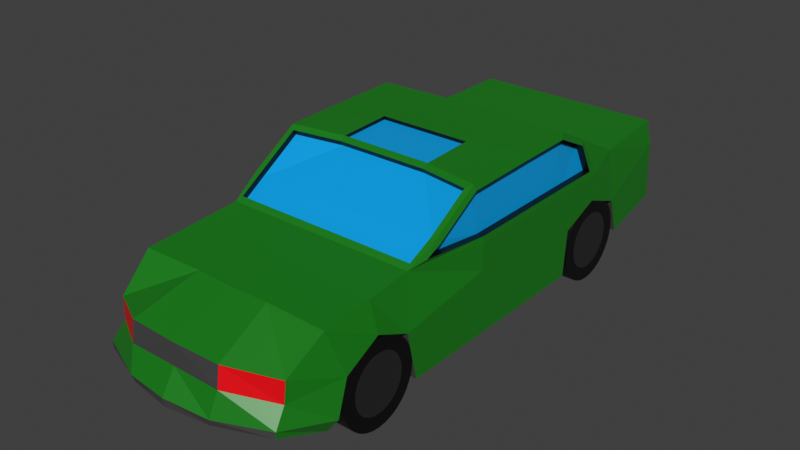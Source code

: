 # Source: Alpina_b7.blend  (saved by Blender 3.4.6; exported with 4.5.12 LTS)
import bpy
from mathutils import Matrix  # noqa: F401  (used for matrix-valued properties, if any)

bpy.ops.wm.read_factory_settings(use_empty=True)
scene = bpy.context.scene
scene.name = 'Scene'

# ---- collections
col_collection = bpy.data.collections.new('Collection'); scene.collection.children.link(col_collection)

# ---- materials (node trees are filled in below, after node groups)
mat_color = bpy.data.materials.new('Color')
mat_color.use_transparent_shadow = False
mat_ventanas = bpy.data.materials.new('Ventanas')
mat_ventanas.use_transparent_shadow = False
mat_negro = bpy.data.materials.new('Negro')
mat_negro.use_transparent_shadow = False
mat_gris = bpy.data.materials.new('Gris')
mat_gris.use_transparent_shadow = False
mat_rojo = bpy.data.materials.new('Rojo')
mat_rojo.use_transparent_shadow = False
mat_material_006 = bpy.data.materials.new('Material.006')
mat_material_006.use_transparent_shadow = False
mat_material_009 = bpy.data.materials.new('Material.009')
mat_material_009.use_transparent_shadow = False
mat_material_001 = bpy.data.materials.new('Material.001')
mat_material_001.use_transparent_shadow = False
mat_material_002 = bpy.data.materials.new('Material.002')
mat_material_002.use_transparent_shadow = False

# ---- material node trees
mat_color.use_nodes = True; mat_color.node_tree.nodes.clear()
_N = mat_color.node_tree.nodes; _L = mat_color.node_tree.links
n0 = _N.new('ShaderNodeBsdfPrincipled'); n0.name = 'Principled BSDF'; n0.location = (10, 300)
n0.distribution = 'GGX'
n0.subsurface_method = 'RANDOM_WALK_SKIN'
n0.inputs[0].default_value = (0.0014, 0.2079, 0.001243, 1.0)
n0.inputs[3].default_value = 1.45
n0.inputs[13].default_value = 1.0
n0.inputs[27].default_value = (0.0, 0.0, 0.0, 1.0)
n0.inputs[28].default_value = 1.0
n1 = _N.new('ShaderNodeOutputMaterial'); n1.name = 'Material Output'; n1.location = (300, 300)
_L.new(n0.outputs[0], n1.inputs[0])
n1.is_active_output = True
mat_ventanas.use_nodes = True; mat_ventanas.node_tree.nodes.clear()
_N = mat_ventanas.node_tree.nodes; _L = mat_ventanas.node_tree.links
n0 = _N.new('ShaderNodeBsdfPrincipled'); n0.name = 'Principled BSDF'; n0.location = (10, 300)
n0.distribution = 'GGX'
n0.subsurface_method = 'RANDOM_WALK_SKIN'
n0.inputs[0].default_value = (0.0, 0.3582, 0.794, 1.0)
n0.inputs[3].default_value = 1.45
n0.inputs[27].default_value = (0.0, 0.0, 0.0, 1.0)
n0.inputs[28].default_value = 1.0
n1 = _N.new('ShaderNodeOutputMaterial'); n1.name = 'Material Output'; n1.location = (300, 300)
_L.new(n0.outputs[0], n1.inputs[0])
n1.is_active_output = True
mat_negro.use_nodes = True; mat_negro.node_tree.nodes.clear()
_N = mat_negro.node_tree.nodes; _L = mat_negro.node_tree.links
n0 = _N.new('ShaderNodeBsdfPrincipled'); n0.name = 'Principled BSDF'; n0.location = (10, 300)
n0.distribution = 'GGX'
n0.subsurface_method = 'RANDOM_WALK_SKIN'
n0.inputs[0].default_value = (0.0, 0.0, 0.0, 1.0)
n0.inputs[3].default_value = 1.45
n0.inputs[27].default_value = (0.0, 0.0, 0.0, 1.0)
n0.inputs[28].default_value = 1.0
n1 = _N.new('ShaderNodeOutputMaterial'); n1.name = 'Material Output'; n1.location = (300, 300)
_L.new(n0.outputs[0], n1.inputs[0])
n1.is_active_output = True
mat_gris.use_nodes = True; mat_gris.node_tree.nodes.clear()
_N = mat_gris.node_tree.nodes; _L = mat_gris.node_tree.links
n0 = _N.new('ShaderNodeBsdfPrincipled'); n0.name = 'Principled BSDF'; n0.location = (10, 300)
n0.distribution = 'GGX'
n0.subsurface_method = 'RANDOM_WALK_SKIN'
n0.inputs[0].default_value = (0.0578, 0.0578, 0.0578, 1.0)
n0.inputs[3].default_value = 1.45
n0.inputs[27].default_value = (0.0, 0.0, 0.0, 1.0)
n0.inputs[28].default_value = 1.0
n1 = _N.new('ShaderNodeOutputMaterial'); n1.name = 'Material Output'; n1.location = (300, 300)
_L.new(n0.outputs[0], n1.inputs[0])
n1.is_active_output = True
mat_rojo.use_nodes = True; mat_rojo.node_tree.nodes.clear()
_N = mat_rojo.node_tree.nodes; _L = mat_rojo.node_tree.links
n0 = _N.new('ShaderNodeBsdfPrincipled'); n0.name = 'Principled BSDF'; n0.location = (10, 300)
n0.distribution = 'GGX'
n0.subsurface_method = 'RANDOM_WALK_SKIN'
n0.inputs[0].default_value = (0.7971, 0.0, 0.004176, 1.0)
n0.inputs[3].default_value = 1.45
n0.inputs[27].default_value = (0.0, 0.0, 0.0, 1.0)
n0.inputs[28].default_value = 1.0
n1 = _N.new('ShaderNodeOutputMaterial'); n1.name = 'Material Output'; n1.location = (300, 300)
_L.new(n0.outputs[0], n1.inputs[0])
n1.is_active_output = True
mat_material_006.use_nodes = True; mat_material_006.node_tree.nodes.clear()
_N = mat_material_006.node_tree.nodes; _L = mat_material_006.node_tree.links
n0 = _N.new('ShaderNodeBsdfPrincipled'); n0.name = 'BSDF Principista'; n0.location = (10, 300)
n0.distribution = 'GGX'
n0.subsurface_method = 'RANDOM_WALK_SKIN'
n0.inputs[0].default_value = (0.0, 0.0, 0.0, 1.0)
n0.inputs[3].default_value = 1.45
n0.inputs[27].default_value = (0.0, 0.0, 0.0, 1.0)
n0.inputs[28].default_value = 1.0
n1 = _N.new('ShaderNodeOutputMaterial'); n1.name = 'Material'; n1.location = (300, 300)
_L.new(n0.outputs[0], n1.inputs[0])
n1.is_active_output = True
mat_material_009.use_nodes = True; mat_material_009.node_tree.nodes.clear()
_N = mat_material_009.node_tree.nodes; _L = mat_material_009.node_tree.links
n0 = _N.new('ShaderNodeBsdfPrincipled'); n0.name = 'BSDF Principista'; n0.location = (10, 300)
n0.distribution = 'GGX'
n0.subsurface_method = 'RANDOM_WALK_SKIN'
n0.inputs[0].default_value = (0.1336, 0.1336, 0.1336, 1.0)
n0.inputs[1].default_value = 1.0
n0.inputs[3].default_value = 1.45
n0.inputs[27].default_value = (0.0, 0.0, 0.0, 1.0)
n0.inputs[28].default_value = 1.0
n1 = _N.new('ShaderNodeOutputMaterial'); n1.name = 'Material'; n1.location = (300, 300)
_L.new(n0.outputs[0], n1.inputs[0])
n1.is_active_output = True
mat_material_001.use_nodes = True; mat_material_001.node_tree.nodes.clear()
_N = mat_material_001.node_tree.nodes; _L = mat_material_001.node_tree.links
n0 = _N.new('ShaderNodeBsdfPrincipled'); n0.name = 'BSDF Principista'; n0.location = (10, 300)
n0.distribution = 'GGX'
n0.subsurface_method = 'RANDOM_WALK_SKIN'
n0.inputs[0].default_value = (0.0, 0.0, 0.0, 1.0)
n0.inputs[3].default_value = 1.45
n0.inputs[27].default_value = (0.0, 0.0, 0.0, 1.0)
n0.inputs[28].default_value = 1.0
n1 = _N.new('ShaderNodeOutputMaterial'); n1.name = 'Material'; n1.location = (300, 300)
_L.new(n0.outputs[0], n1.inputs[0])
n1.is_active_output = True
mat_material_002.use_nodes = True; mat_material_002.node_tree.nodes.clear()
_N = mat_material_002.node_tree.nodes; _L = mat_material_002.node_tree.links
n0 = _N.new('ShaderNodeBsdfPrincipled'); n0.name = 'BSDF Principista'; n0.location = (10, 300)
n0.distribution = 'GGX'
n0.subsurface_method = 'RANDOM_WALK_SKIN'
n0.inputs[0].default_value = (0.1336, 0.1336, 0.1336, 1.0)
n0.inputs[1].default_value = 1.0
n0.inputs[3].default_value = 1.45
n0.inputs[27].default_value = (0.0, 0.0, 0.0, 1.0)
n0.inputs[28].default_value = 1.0
n1 = _N.new('ShaderNodeOutputMaterial'); n1.name = 'Material'; n1.location = (300, 300)
_L.new(n0.outputs[0], n1.inputs[0])
n1.is_active_output = True

# ---- world
world_world = bpy.data.worlds.new('World'); scene.world = world_world
world_world.use_nodes = True; world_world.node_tree.nodes.clear()
_N = world_world.node_tree.nodes; _L = world_world.node_tree.links
n0 = _N.new('ShaderNodeOutputWorld'); n0.name = 'World Output'; n0.location = (300, 300)
n1 = _N.new('ShaderNodeBackground'); n1.name = 'Background'; n1.location = (10, 300)
n1.inputs[0].default_value = (0.05088, 0.05088, 0.05088, 1.0)
_L.new(n1.outputs[0], n0.inputs[0])
n0.is_active_output = True
world_world.color = (0.05088, 0.05088, 0.05088)
world_world.use_sun_shadow = False
world_world.sun_shadow_jitter_overblur = 0.0

# ---- meshes
me_cube_002 = bpy.data.meshes.new('Cube.002')
me_cube_002.from_pydata([(0.0, 2.438, -1.249), (1.0, 2.438, -1.249), (1.0, -1.0, -1.249), (1.0, 1.0, -1.249), (0.0, 1.0, -1.249), (0.0, -1.0, -1.249), (1.0, 3.599, -1.249), (0.0, 3.599, -1.249), (1.0, 4.905, -0.9541), (0.0, 4.905, -0.9541), (1.0, 4.514, 1.425), (0.0, 4.514, 1.425), (1.0, 6.82, -0.676), (0.0, 6.82, -0.676), (1.0, 6.69, 1.512), (0.0, 6.69, 1.512), (1.0, -3.131, 1.371), (1.0, -3.288, -1.249), (0.0, -3.288, -1.249), (0.0, -3.288, 1.281), (1.0, -4.498, 1.18), (1.0, -4.498, -1.249), (0.0, -4.498, -1.249), (0.0, -4.498, 1.18), (1.0, -5.761, 1.096), (1.0, -5.804, -1.249), (0.0, -5.804, -1.249), (0.0, -5.804, 1.096), (1.269, -7.322, 0.5566), (1.111, -7.562, -0.7817), (0.0, -7.74, -0.7588), (0.0, -7.36, 0.5566), (1.222, 0.415, 2.492), (1.004, 2.448, 2.526), (0.0, 0.4114, 2.582), (1.209, -1.148, 2.438), (0.0, 2.289, 2.61), (0.0, -0.9897, 2.525), (0.0, 4.514, 1.394), (1.0, 4.356, 1.481), (0.0, -2.509, 1.728), (1.0, 2.539, -0.0365), (1.0, 3.599, 0.3925), (1.0, 4.621, 0.000583), (1.0, -3.582, 0.03119), (1.0, 6.729, 0.8555), (0.0, 6.729, 0.8555), (1.0, -4.498, 0.4515), (1.269, -7.399, 0.01494), (1.0, -5.433, -0.04215), (0.0, -7.394, 0.01494), (2.801, 2.438, -1.249), (2.801, 1.0, -1.249), (2.791, 1.0, 1.245), (2.79, 2.438, 1.245), (2.801, 2.539, -0.0365), (2.519, 4.356, 1.481), (2.68, 4.514, 1.425), (2.801, 1.0, 0.3925), (2.801, -1.0, -1.249), (2.793, -0.9938, 1.245), (2.801, -1.0, 0.3925), (2.662, 0.7588, 2.582), (2.519, -2.503, 1.728), (2.478, -3.131, 1.371), (2.712, 2.163, 2.46), (2.792, 3.382, 1.245), (2.801, 4.621, 0.000583), (2.801, 4.905, -0.9541), (2.801, -3.582, 0.03119), (2.801, -3.288, -1.249), (2.519, -1.373, 2.442), (2.663, 6.729, 0.8555), (2.663, 6.82, -0.676), (2.542, 6.69, 1.512), (2.711, 3.09, 2.003), (2.39, -6.744, -0.1719), (2.446, -7.086, -0.7446), (2.587, -4.498, 1.18), (2.801, -5.433, -0.04215), (2.573, -5.804, -1.249), (2.587, -5.804, 1.096), (2.42, -6.709, 0.3698), (2.801, 3.599, 0.3925), (2.801, -4.498, 0.4515), (2.669, -2.795, 1.391), (1.0, -3.288, 1.281), (0.0, -2.509, 1.728), (0.0, -3.131, 1.371), (1.222, -0.9861, 2.436), (2.709, -2.433, 1.6), (0.0, -1.15, 2.441), (2.662, -1.241, 2.525), (1.001, -2.434, 1.594), (1.001, -3.056, 1.237), (0.0, -2.434, 1.594), (0.0, -3.056, 1.237), (0.0, -1.075, 2.307), (1.211, -1.073, 2.304), (2.52, -2.428, 1.593), (2.479, -3.056, 1.237), (2.52, -1.298, 2.307), (2.801, 1.0, 1.096), (2.801, 2.438, 1.096), (2.801, -1.0, 1.096), (2.662, -2.509, 1.728), (2.549, -3.288, 1.281), (2.801, 3.599, 1.096), (2.632, 3.209, 2.11), (2.71, 0.7623, 2.433), (2.519, 2.365, 2.525), (2.71, -1.196, 2.377), (2.592, 1.002, 1.232), (2.511, 0.7638, 2.42), (2.513, 2.164, 2.447), (2.591, 2.439, 1.232), (2.594, -0.9922, 1.232), (2.511, -1.195, 2.364), (2.51, -2.431, 1.587), (2.47, -2.793, 1.378), (2.593, 3.384, 1.232), (2.512, 3.091, 1.99), (1.0, 2.289, 2.61), (2.662, 2.196, 2.61), (0.0, 2.447, 2.524), (1.0, 4.514, 1.394), (0.0, 4.356, 1.481), (2.632, 4.514, 1.394), (2.519, 3.209, 2.111), (2.519, 3.091, 1.893), (0.9993, 3.091, 1.892), (0.0, 3.091, 1.892), (1.004, 2.33, 2.308), (0.0, 2.329, 2.306), (0.9993, 4.239, 1.263), (0.0, 4.239, 1.263), (2.519, 2.248, 2.307), (2.519, 4.239, 1.263), (1.222, 0.4114, 2.582), (0.0, 0.415, 2.492), (1.222, -0.9897, 2.525), (0.0, -0.9861, 2.436), (1.0, 2.464, -0.9287), (1.0, 3.599, -0.8154), (1.0, 4.83, -0.7019), (1.0, -3.366, -0.9109), (1.0, 6.796, -0.2714), (0.0, 6.796, -0.2714), (1.0, -4.498, -0.7998), (1.182, -7.6, -0.6079), (1.0, -5.706, -0.9302), (0.0, -7.758, -0.5544), (2.801, 2.464, -0.9287), (2.801, 1.0, -0.8154), (2.801, -1.0, -0.8154), (2.801, 4.83, -0.7019), (2.801, -3.366, -0.9109), (2.663, 6.796, -0.2714), (2.468, -7.072, -0.5842), (2.801, -5.706, -0.9302)], [(87, 40)], [(10, 11, 38, 125), (24, 28, 82, 81), (28, 48, 76, 82), (14, 10, 57, 74), (4, 3, 2, 5), (3, 4, 0, 1), (64, 63, 99, 100), (39, 126, 135, 134), (86, 20, 78, 106), (142, 1, 6, 143), (1, 0, 7, 6), (8, 9, 13, 12), (143, 6, 8, 144), (6, 7, 9, 8), (46, 15, 14, 45), (11, 10, 14, 15), (8, 12, 73, 68), (86, 19, 23, 20), (41, 42, 83, 55), (5, 2, 17, 18), (22, 21, 25, 26), (18, 17, 21, 22), (149, 29, 77, 158), (26, 25, 29, 30), (20, 23, 27, 24), (45, 14, 74, 72), (48, 28, 31, 50), (24, 27, 31, 28), (42, 43, 67, 83), (56, 39, 134, 137), (34, 138, 122, 36), (32, 139, 141, 89), (128, 56, 137, 129), (2, 3, 52, 59), (20, 24, 81, 78), (149, 48, 50, 151), (148, 47, 49, 150), (145, 44, 47, 148), (146, 45, 72, 157), (10, 125, 127, 57), (147, 46, 45, 146), (17, 2, 59, 70), (47, 44, 69, 84), (142, 41, 55, 152), (49, 47, 84, 79), (65, 109, 113, 114), (58, 102, 104, 61), (153, 52, 51, 152), (111, 90, 118, 117), (90, 85, 119, 118), (155, 68, 73, 157), (61, 104, 106, 69), (69, 106, 78, 84), (84, 78, 81, 79), (79, 81, 82, 76), (85, 60, 116, 119), (107, 57, 127, 108), (159, 79, 76, 158), (154, 61, 69, 156), (57, 67, 72, 74), (107, 83, 67, 57), (103, 55, 83, 107), (102, 58, 55, 103), (153, 58, 61, 154), (144, 8, 68, 155), (150, 49, 79, 159), (122, 138, 62, 123), (3, 1, 51, 52), (145, 17, 70, 156), (71, 35, 98, 101), (138, 140, 92, 62), (29, 25, 80, 77), (64, 16, 86, 106), (16, 88, 19, 86), (91, 35, 140, 37), (63, 64, 106, 105), (71, 63, 105, 92), (35, 71, 92, 140), (96, 94, 93, 95), (98, 97, 95, 93), (93, 94, 100, 99), (98, 93, 99, 101), (35, 91, 97, 98), (63, 71, 101, 99), (88, 16, 94, 96), (16, 64, 100, 94), (54, 53, 102, 103), (53, 60, 104, 102), (85, 90, 105, 106), (66, 54, 103, 107), (75, 66, 107, 108), (60, 85, 106, 104), (109, 65, 123, 62), (111, 109, 62, 92), (65, 75, 108, 123), (90, 111, 92, 105), (116, 112, 113, 117), (119, 116, 117, 118), (115, 120, 121, 114), (112, 115, 114, 113), (54, 66, 120, 115), (53, 54, 115, 112), (109, 111, 117, 113), (66, 75, 121, 120), (60, 53, 112, 116), (75, 65, 114, 121), (110, 33, 122, 123), (33, 124, 36, 122), (126, 39, 125, 38), (39, 56, 127, 125), (128, 110, 123, 108), (56, 128, 108, 127), (134, 130, 129, 137), (131, 130, 134, 135), (133, 132, 130, 131), (130, 132, 136, 129), (124, 33, 132, 133), (110, 128, 129, 136), (33, 110, 136, 132), (139, 32, 138, 34), (32, 89, 140, 138), (89, 141, 37, 140), (44, 145, 156, 69), (25, 150, 159, 80), (43, 144, 155, 67), (52, 153, 154, 59), (59, 154, 156, 70), (80, 159, 158, 77), (67, 155, 157, 72), (58, 153, 152, 55), (1, 142, 152, 51), (13, 147, 146, 12), (12, 146, 157, 73), (17, 145, 148, 21), (21, 148, 150, 25), (29, 149, 151, 30), (48, 149, 158, 76), (42, 143, 144, 43), (41, 142, 143, 42)])
me_cube_002.polygons.foreach_set('material_index', [0, 0, 4, 0, 0, 0, 2, 2, 0, 3, 0, 0, 3, 0, 0, 0, 0, 0, 3, 0, 0, 0, 3, 0, 0, 4, 3, 0, 3, 2, 0, 1, 2, 0, 0, 0, 3, 3, 0, 0, 0, 0, 3, 3, 3, 2, 0, 0, 2, 2, 0, 0, 0, 0, 0, 2, 0, 0, 0, 0, 0, 0, 0, 0, 3, 3, 0, 0, 3, 2, 0, 0, 0, 0, 0, 0, 0, 0, 1, 1, 1, 1, 2, 2, 2, 2, 0, 0, 0, 0, 0, 0, 0, 0, 0, 0, 1, 1, 1, 1, 2, 2, 2, 2, 2, 2, 0, 0, 0, 0, 0, 0, 1, 1, 1, 1, 2, 2, 2, 2, 2, 2, 3, 3, 3, 0, 0, 0, 0, 0, 3, 3, 3, 3, 3, 3, 0, 3, 3])
_uv = me_cube_002.uv_layers.new(name='UVMap')
_uv.uv.foreach_set('vector', [0.625, 0.5, 0.75, 0.5, 0.75, 0.5, 0.625, 0.5, 0.625, 0.75, 0.625, 0.75, 0.625, 0.75, 0.625, 0.75, 0.625, 0.75, 0.55, 0.75, 0.55, 0.75, 0.625, 0.75, 0.625, 0.5, 0.625, 0.5, 0.625, 0.5, 0.625, 0.5, 0.25, 0.5, 0.375, 0.5, 0.375, 0.75, 0.25, 0.75, 0.375, 0.5, 0.25, 0.5, 0.25, 0.5, 0.375, 0.5, 0.625, 0.75, 0.625, 0.75, 0.625, 0.75, 0.625, 0.75, 0.625, 0.5, 0.7275, 0.5, 0.7275, 0.5, 0.625, 0.5, 0.625, 0.75, 0.625, 0.75, 0.625, 0.75, 0.625, 0.75, 0.4212, 0.5, 0.375, 0.5, 0.375, 0.5, 0.4212, 0.5, 0.375, 0.5, 0.25, 0.5, 0.25, 0.5, 0.375, 0.5, 0.375, 0.5, 0.25, 0.5, 0.25, 0.5, 0.375, 0.5, 0.4212, 0.5, 0.375, 0.5, 0.375, 0.5, 0.4212, 0.5, 0.375, 0.5, 0.25, 0.5, 0.25, 0.5, 0.375, 0.5, 0.55, 0.375, 0.625, 0.375, 0.625, 0.5, 0.55, 0.5, 0.75, 0.5, 0.625, 0.5, 0.625, 0.5, 0.75, 0.5, 0.375, 0.5, 0.375, 0.5, 0.375, 0.5, 0.375, 0.5, 0.625, 0.75, 0.75, 0.75, 0.75, 0.75, 0.625, 0.75, 0.55, 0.5, 0.55, 0.5, 0.55, 0.5, 0.55, 0.5, 0.25, 0.75, 0.375, 0.75, 0.375, 0.75, 0.25, 0.75, 0.25, 0.75, 0.375, 0.75, 0.375, 0.75, 0.25, 0.75, 0.25, 0.75, 0.375, 0.75, 0.375, 0.75, 0.25, 0.75, 0.4212, 0.75, 0.375, 0.75, 0.375, 0.75, 0.4212, 0.75, 0.25, 0.75, 0.375, 0.75, 0.375, 0.75, 0.25, 0.75, 0.625, 0.75, 0.75, 0.75, 0.75, 0.75, 0.625, 0.75, 0.55, 0.5, 0.625, 0.5, 0.625, 0.5, 0.55, 0.5, 0.55, 0.75, 0.625, 0.75, 0.625, 0.875, 0.55, 0.875, 0.625, 0.75, 0.75, 0.75, 0.75, 0.75, 0.625, 0.75, 0.55, 0.5, 0.55, 0.5, 0.55, 0.5, 0.55, 0.5, 0.625, 0.5, 0.625, 0.5, 0.625, 0.5, 0.625, 0.5, 0.75, 0.5, 0.625, 0.5, 0.625, 0.5, 0.75, 0.5, 0.625, 0.5, 0.75, 0.5, 0.75, 0.75, 0.625, 0.75, 0.625, 0.5, 0.625, 0.5, 0.625, 0.5, 0.625, 0.5, 0.375, 0.75, 0.375, 0.5, 0.375, 0.5, 0.375, 0.75, 0.625, 0.75, 0.625, 0.75, 0.625, 0.75, 0.625, 0.75, 0.4212, 0.75, 0.55, 0.75, 0.55, 0.875, 0.4212, 0.875, 0.4212, 0.75, 0.55, 0.75, 0.55, 0.75, 0.4212, 0.75, 0.4212, 0.75, 0.55, 0.75, 0.55, 0.75, 0.4212, 0.75, 0.4212, 0.5, 0.55, 0.5, 0.55, 0.5, 0.4212, 0.5, 0.625, 0.5, 0.625, 0.5, 0.625, 0.5, 0.625, 0.5, 0.4212, 0.375, 0.55, 0.375, 0.55, 0.5, 0.4212, 0.5, 0.375, 0.75, 0.375, 0.75, 0.375, 0.75, 0.375, 0.75, 0.55, 0.75, 0.55, 0.75, 0.55, 0.75, 0.55, 0.75, 0.4212, 0.5, 0.55, 0.5, 0.55, 0.5, 0.4212, 0.5, 0.55, 0.75, 0.55, 0.75, 0.55, 0.75, 0.55, 0.75, 0.625, 0.5, 0.625, 0.5026, 0.625, 0.5026, 0.625, 0.5, 0.55, 0.5, 0.625, 0.5, 0.625, 0.75, 0.55, 0.75, 0.4212, 0.5, 0.375, 0.5, 0.375, 0.5, 0.4212, 0.5, 0.625, 0.75, 0.625, 0.75, 0.625, 0.75, 0.625, 0.75, 0.625, 0.75, 0.625, 0.75, 0.625, 0.75, 0.625, 0.75, 0.4212, 0.5, 0.375, 0.5, 0.375, 0.5, 0.4212, 0.5, 0.55, 0.75, 0.625, 0.75, 0.625, 0.75, 0.55, 0.75, 0.55, 0.75, 0.625, 0.75, 0.625, 0.75, 0.55, 0.75, 0.55, 0.75, 0.625, 0.75, 0.625, 0.75, 0.55, 0.75, 0.55, 0.75, 0.625, 0.75, 0.625, 0.75, 0.55, 0.75, 0.625, 0.75, 0.625, 0.75, 0.625, 0.75, 0.625, 0.75, 0.625, 0.5, 0.625, 0.5, 0.625, 0.5, 0.625, 0.5, 0.4212, 0.75, 0.55, 0.75, 0.55, 0.75, 0.4212, 0.75, 0.4212, 0.75, 0.55, 0.75, 0.55, 0.75, 0.4212, 0.75, 0.625, 0.5, 0.55, 0.5, 0.55, 0.5, 0.625, 0.5, 0.625, 0.5, 0.55, 0.5, 0.55, 0.5, 0.625, 0.5, 0.625, 0.5, 0.55, 0.5, 0.55, 0.5, 0.625, 0.5, 0.625, 0.5, 0.55, 0.5, 0.55, 0.5, 0.625, 0.5, 0.4212, 0.5, 0.55, 0.5, 0.55, 0.75, 0.4212, 0.75, 0.4212, 0.5, 0.375, 0.5, 0.375, 0.5, 0.4212, 0.5, 0.4212, 0.75, 0.55, 0.75, 0.55, 0.75, 0.4212, 0.75, 0.625, 0.5, 0.625, 0.5, 0.625, 0.5, 0.625, 0.5, 0.375, 0.5, 0.375, 0.5, 0.375, 0.5, 0.375, 0.5, 0.4212, 0.75, 0.375, 0.75, 0.375, 0.75, 0.4212, 0.75, 0.625, 0.75, 0.625, 0.75, 0.625, 0.75, 0.625, 0.75, 0.625, 0.5, 0.625, 0.75, 0.625, 0.75, 0.625, 0.5, 0.375, 0.75, 0.375, 0.75, 0.375, 0.75, 0.375, 0.75, 0.625, 0.75, 0.625, 0.75, 0.625, 0.75, 0.625, 0.75, 0.625, 0.75, 0.7274, 0.75, 0.75, 0.75, 0.625, 0.75, 0.7308, 0.75, 0.625, 0.75, 0.625, 0.75, 0.75, 0.75, 0.625, 0.75, 0.625, 0.75, 0.625, 0.75, 0.625, 0.75, 0.625, 0.75, 0.625, 0.75, 0.625, 0.75, 0.625, 0.75, 0.625, 0.75, 0.625, 0.75, 0.625, 0.75, 0.625, 0.75, 0.7274, 0.75, 0.625, 0.75, 0.625, 0.75, 0.7274, 0.75, 0.625, 0.75, 0.7308, 0.75, 0.7274, 0.75, 0.625, 0.75, 0.625, 0.75, 0.625, 0.75, 0.625, 0.75, 0.625, 0.75, 0.625, 0.75, 0.625, 0.75, 0.625, 0.75, 0.625, 0.75, 0.625, 0.75, 0.7308, 0.75, 0.7308, 0.75, 0.625, 0.75, 0.625, 0.75, 0.625, 0.75, 0.625, 0.75, 0.625, 0.75, 0.7274, 0.75, 0.625, 0.75, 0.625, 0.75, 0.7274, 0.75, 0.625, 0.75, 0.625, 0.75, 0.625, 0.75, 0.625, 0.75, 0.625, 0.5, 0.625, 0.497, 0.625, 0.5, 0.625, 0.5, 0.625, 0.497, 0.625, 0.75, 0.625, 0.75, 0.625, 0.5, 0.625, 0.75, 0.625, 0.75, 0.625, 0.75, 0.625, 0.75, 0.625, 0.5, 0.625, 0.5, 0.625, 0.5, 0.625, 0.5, 0.625, 0.5, 0.625, 0.5, 0.625, 0.5, 0.625, 0.5, 0.625, 0.75, 0.625, 0.75, 0.625, 0.75, 0.625, 0.75, 0.625, 0.5026, 0.625, 0.5, 0.625, 0.5, 0.625, 0.5, 0.625, 0.75, 0.625, 0.5026, 0.625, 0.5, 0.625, 0.75, 0.625, 0.5, 0.625, 0.5, 0.625, 0.5, 0.625, 0.5, 0.625, 0.75, 0.625, 0.75, 0.625, 0.75, 0.625, 0.75, 0.625, 0.75, 0.625, 0.497, 0.625, 0.5026, 0.625, 0.75, 0.625, 0.75, 0.625, 0.75, 0.625, 0.75, 0.625, 0.75, 0.625, 0.5, 0.625, 0.5, 0.625, 0.5, 0.625, 0.5, 0.625, 0.497, 0.625, 0.5, 0.625, 0.5, 0.625, 0.5026, 0.625, 0.5, 0.625, 0.5, 0.625, 0.5, 0.625, 0.5, 0.625, 0.497, 0.625, 0.5, 0.625, 0.5, 0.625, 0.497, 0.625, 0.5026, 0.625, 0.75, 0.625, 0.75, 0.625, 0.5026, 0.625, 0.5, 0.625, 0.5, 0.625, 0.5, 0.625, 0.5, 0.625, 0.75, 0.625, 0.497, 0.625, 0.497, 0.625, 0.75, 0.625, 0.5, 0.625, 0.5, 0.625, 0.5, 0.625, 0.5, 0.625, 0.5, 0.6245, 0.5, 0.625, 0.5, 0.625, 0.5, 0.6245, 0.5, 0.7275, 0.5, 0.75, 0.5, 0.625, 0.5, 0.7275, 0.5, 0.625, 0.5, 0.625, 0.5, 0.75, 0.5, 0.625, 0.5, 0.625, 0.5, 0.625, 0.5, 0.625, 0.5, 0.625, 0.5, 0.625, 0.5, 0.625, 0.5, 0.625, 0.5, 0.625, 0.5, 0.625, 0.5, 0.625, 0.5, 0.625, 0.5, 0.625, 0.5, 0.625, 0.5, 0.625, 0.5, 0.625, 0.5, 0.7275, 0.5, 0.625, 0.5, 0.625, 0.5, 0.7275, 0.5, 0.7275, 0.5, 0.6245, 0.5, 0.625, 0.5, 0.7275, 0.5, 0.625, 0.5, 0.6245, 0.5, 0.625, 0.5, 0.625, 0.5, 0.7275, 0.5, 0.6245, 0.5, 0.6245, 0.5, 0.7275, 0.5, 0.625, 0.5, 0.625, 0.5, 0.625, 0.5, 0.625, 0.5, 0.6245, 0.5, 0.625, 0.5, 0.625, 0.5, 0.6245, 0.5, 0.75, 0.5, 0.625, 0.5, 0.625, 0.5, 0.75, 0.5, 0.625, 0.5, 0.625, 0.75, 0.625, 0.75, 0.625, 0.5, 0.625, 0.75, 0.75, 0.75, 0.75, 0.75, 0.625, 0.75, 0.55, 0.75, 0.4212, 0.75, 0.4212, 0.75, 0.55, 0.75, 0.375, 0.75, 0.4212, 0.75, 0.4212, 0.75, 0.375, 0.75, 0.55, 0.5, 0.4212, 0.5, 0.4212, 0.5, 0.55, 0.5, 0.375, 0.5, 0.4212, 0.5, 0.4212, 0.75, 0.375, 0.75, 0.375, 0.75, 0.4212, 0.75, 0.4212, 0.75, 0.375, 0.75, 0.375, 0.75, 0.4212, 0.75, 0.4212, 0.75, 0.375, 0.75, 0.55, 0.5, 0.4212, 0.5, 0.4212, 0.5, 0.55, 0.5, 0.55, 0.5, 0.4212, 0.5, 0.4212, 0.5, 0.55, 0.5, 0.375, 0.5, 0.4212, 0.5, 0.4212, 0.5, 0.375, 0.5, 0.375, 0.375, 0.4212, 0.375, 0.4212, 0.5, 0.375, 0.5, 0.375, 0.5, 0.4212, 0.5, 0.4212, 0.5, 0.375, 0.5, 0.375, 0.75, 0.4212, 0.75, 0.4212, 0.75, 0.375, 0.75, 0.375, 0.75, 0.4212, 0.75, 0.4212, 0.75, 0.375, 0.75, 0.375, 0.75, 0.4212, 0.75, 0.4212, 0.875, 0.375, 0.875, 0.55, 0.75, 0.4212, 0.75, 0.4212, 0.75, 0.55, 0.75, 0.55, 0.5, 0.4212, 0.5, 0.4212, 0.5, 0.55, 0.5, 0.55, 0.5, 0.4212, 0.5, 0.4212, 0.5, 0.55, 0.5])
me_cube_002.materials.append(mat_color)
me_cube_002.materials.append(mat_ventanas)
me_cube_002.materials.append(mat_negro)
me_cube_002.materials.append(mat_gris)
me_cube_002.materials.append(mat_rojo)
me_cube_002.use_remesh_fix_poles = True
me_cube_002.use_remesh_preserve_attributes = False
me_cube_002.update()
me_c_rculo_002 = bpy.data.meshes.new('Círculo.002')
me_c_rculo_002.from_pydata([(-0.3041, 1.529, -3.221e-08), (2.151e-09, 1.559, -2.212e-08), (-0.5964, 1.44, -4.535e-08), (-0.8659, 1.296, -5.151e-08), (-1.102, 1.102, -5.192e-08), (-1.296, 0.8659, -5.151e-08), (-1.44, 0.5964, -4.535e-08), (-1.529, 0.3041, -3.221e-08), (-1.559, -2.151e-09, -2.212e-08), (-1.529, -0.3041, -2.692e-08), (-1.44, -0.5964, -3.812e-08), (-1.296, -0.8659, -3.057e-08), (-1.102, -1.102, -1.458e-08), (-0.8659, -1.296, -3.901e-09), (-0.5964, -1.44, 1.572e-08), (-0.3041, -1.529, 2.934e-08), (2.445e-08, -1.559, 2.696e-08), (0.3041, -1.529, 1.562e-08), (0.5964, -1.44, 9.454e-09), (0.8659, -1.296, 2.711e-08), (1.102, -1.102, 4.195e-08), (1.296, -0.8659, 2.711e-08), (1.44, -0.5964, 9.454e-09), (1.529, -0.3041, 1.562e-08), (1.559, -2.445e-08, 2.696e-08), (1.529, 0.3041, 2.934e-08), (1.44, 0.5964, 1.572e-08), (1.296, 0.8659, -3.901e-09), (1.102, 1.102, -1.458e-08), (0.8659, 1.296, -3.057e-08), (0.5964, 1.44, -3.812e-08), (0.3041, 1.529, -2.692e-08), (-0.2061, 1.036, 1.044), (-4.691e-08, 1.056, 1.044), (-0.4042, 0.9759, 1.044), (-0.5868, 0.8783, 1.044), (-0.7469, 0.7469, 1.044), (-0.8783, 0.5868, 1.044), (-0.9759, 0.4042, 1.044), (-1.036, 0.2061, 1.044), (-1.056, 4.691e-08, 1.044), (-1.036, -0.2061, 1.044), (-0.9759, -0.4042, 1.044), (-0.8783, -0.5868, 1.044), (-0.7469, -0.7469, 1.044), (-0.5868, -0.8783, 1.044), (-0.4042, -0.9759, 1.044), (-0.2061, -1.036, 1.044), (-1.515e-08, -1.056, 1.044), (0.2061, -1.036, 1.044), (0.4042, -0.9759, 1.044), (0.5868, -0.8783, 1.044), (0.7469, -0.7469, 1.044), (0.8783, -0.5868, 1.044), (0.9759, -0.4042, 1.044), (1.036, -0.2061, 1.044), (1.056, 1.515e-08, 1.044), (1.036, 0.2061, 1.044), (0.9759, 0.4042, 1.044), (0.8783, 0.5868, 1.044), (0.7469, 0.7469, 1.044), (0.5868, 0.8783, 1.044), (0.4042, 0.9759, 1.044), (0.2061, 1.036, 1.044), (-0.3041, 1.529, 1.044), (-4.879e-08, 1.559, 1.044), (-0.5964, 1.44, 1.044), (-0.8659, 1.296, 1.044), (-1.102, 1.102, 1.044), (-1.296, 0.8659, 1.044), (-1.44, 0.5964, 1.044), (-1.529, 0.3041, 1.044), (-1.559, 4.879e-08, 1.044), (-1.529, -0.3041, 1.044), (-1.44, -0.5964, 1.044), (-1.296, -0.8659, 1.044), (-1.102, -1.102, 1.044), (-0.8659, -1.296, 1.044), (-0.5964, -1.44, 1.044), (-0.3041, -1.529, 1.044), (-2.267e-08, -1.559, 1.044), (0.3041, -1.529, 1.044), (0.5964, -1.44, 1.044), (0.8659, -1.296, 1.044), (1.102, -1.102, 1.044), (1.296, -0.8659, 1.044), (1.44, -0.5964, 1.044), (1.529, -0.3041, 1.044), (1.559, 2.267e-08, 1.044), (1.529, 0.3041, 1.044), (1.44, 0.5964, 1.044), (1.296, 0.8659, 1.044), (1.102, 1.102, 1.044), (0.8659, 1.296, 1.044), (0.5964, 1.44, 1.044), (0.3041, 1.529, 1.044), (-0.2061, 1.036, 1.044), (-4.691e-08, 1.056, 1.044), (-0.4042, 0.9759, 1.044), (-0.5868, 0.8783, 1.044), (-0.7469, 0.7469, 1.044), (-0.8783, 0.5868, 1.044), (-0.9759, 0.4042, 1.044), (-1.036, 0.2061, 1.044), (-1.056, 4.691e-08, 1.044), (-1.036, -0.2061, 1.044), (-0.9759, -0.4042, 1.044), (-0.8783, -0.5868, 1.044), (-0.7469, -0.7469, 1.044), (-0.5868, -0.8783, 1.044), (-0.4042, -0.9759, 1.044), (-0.2061, -1.036, 1.044), (-1.515e-08, -1.056, 1.044), (0.2061, -1.036, 1.044), (0.4042, -0.9759, 1.044), (0.5868, -0.8783, 1.044), (0.7469, -0.7469, 1.044), (0.8783, -0.5868, 1.044), (0.9759, -0.4042, 1.044), (1.036, -0.2061, 1.044), (1.056, 1.515e-08, 1.044), (1.036, 0.2061, 1.044), (0.9759, 0.4042, 1.044), (0.8783, 0.5868, 1.044), (0.7469, 0.7469, 1.044), (0.5868, 0.8783, 1.044), (0.4042, 0.9759, 1.044), (0.2061, 1.036, 1.044)], [], [(53, 54, 118, 117), (3, 4, 68, 67), (30, 31, 95, 94), (17, 18, 82, 81), (4, 5, 69, 68), (31, 1, 65, 95), (18, 19, 83, 82), (5, 6, 70, 69), (19, 20, 84, 83), (6, 7, 71, 70), (20, 21, 85, 84), (7, 8, 72, 71), (21, 22, 86, 85), (8, 9, 73, 72), (22, 23, 87, 86), (9, 10, 74, 73), (23, 24, 88, 87), (10, 11, 75, 74), (24, 25, 89, 88), (11, 12, 76, 75), (25, 26, 90, 89), (12, 13, 77, 76), (26, 27, 91, 90), (13, 14, 78, 77), (1, 0, 64, 65), (27, 28, 92, 91), (14, 15, 79, 78), (0, 2, 66, 64), (28, 29, 93, 92), (15, 16, 80, 79), (2, 3, 67, 66), (29, 30, 94, 93), (16, 17, 81, 80), (38, 39, 103, 102), (51, 52, 116, 115), (50, 51, 115, 114), (36, 37, 101, 100), (62, 63, 127, 126), (48, 49, 113, 112), (34, 35, 99, 98), (60, 61, 125, 124), (46, 47, 111, 110), (33, 32, 96, 97), (43, 42, 74, 75), (96, 98, 99, 100, 101, 102, 103, 104, 105, 106, 107, 108, 109, 110, 111, 112, 113, 114, 115, 116, 117, 118, 119, 120, 121, 122, 123, 124, 125, 126, 127, 97), (44, 43, 75, 76, 77, 78, 79, 80, 81, 82, 83, 84, 85, 86, 87, 88, 89, 90, 91, 92, 93, 94, 95, 65, 64, 66, 67, 68, 69, 70, 71, 72, 73, 74, 42, 41, 40, 39, 38, 37, 36, 35, 34, 32, 33, 63, 62, 61, 60, 59, 58, 57, 56, 55, 54, 53, 52, 51, 50, 49, 48, 47, 46, 45), (54, 55, 119, 118), (41, 42, 106, 105), (55, 56, 120, 119), (42, 43, 107, 106), (56, 57, 121, 120), (43, 44, 108, 107), (57, 58, 122, 121), (44, 45, 109, 108), (58, 59, 123, 122), (45, 46, 110, 109), (59, 60, 124, 123), (32, 34, 98, 96), (47, 48, 112, 111), (61, 62, 126, 125), (35, 36, 100, 99), (49, 50, 114, 113), (63, 33, 97, 127), (37, 38, 102, 101), (52, 53, 117, 116), (40, 41, 105, 104), (39, 40, 104, 103)])
me_c_rculo_002.polygons.foreach_set('material_index', [0, 0, 0, 0, 0, 0, 0, 0, 0, 0, 0, 0, 0, 0, 0, 0, 0, 0, 0, 0, 0, 0, 0, 0, 0, 0, 0, 0, 0, 0, 0, 0, 0, 0, 0, 0, 0, 0, 0, 0, 0, 0, 0, 0, 1, 0, 0, 0, 0, 0, 0, 0, 0, 0, 0, 0, 0, 0, 0, 0, 0, 0, 0, 0, 0, 0, 0])
_uv = me_c_rculo_002.uv_layers.new(name='MapaUV')
_uv.uv.foreach_set('vector', [0.0, 0.0, 0.0, 0.0, 0.0, 0.0, 0.0, 0.0, 0.0, 0.0, 0.0, 0.0, 0.0, 0.0, 0.0, 0.0, 0.0, 0.0, 0.0, 0.0, 0.0, 0.0, 0.0, 0.0, 0.0, 0.0, 0.0, 0.0, 0.0, 0.0, 0.0, 0.0, 0.0, 0.0, 0.0, 0.0, 0.0, 0.0, 0.0, 0.0, 0.0, 0.0, 0.0, 0.0, 0.0, 0.0, 0.0, 0.0, 0.0, 0.0, 0.0, 0.0, 0.0, 0.0, 0.0, 0.0, 0.0, 0.0, 0.0, 0.0, 0.0, 0.0, 0.0, 0.0, 0.0, 0.0, 0.0, 0.0, 0.0, 0.0, 0.0, 0.0, 0.0, 0.0, 0.0, 0.0, 0.0, 0.0, 0.0, 0.0, 0.0, 0.0, 0.0, 0.0, 0.0, 0.0, 0.0, 0.0, 0.0, 0.0, 0.0, 0.0, 0.0, 0.0, 0.0, 0.0, 0.0, 0.0, 0.0, 0.0, 0.0, 0.0, 0.0, 0.0, 0.0, 0.0, 0.0, 0.0, 0.0, 0.0, 0.0, 0.0, 0.0, 0.0, 0.0, 0.0, 0.0, 0.0, 0.0, 0.0, 0.0, 0.0, 0.0, 0.0, 0.0, 0.0, 0.0, 0.0, 0.0, 0.0, 0.0, 0.0, 0.0, 0.0, 0.0, 0.0, 0.0, 0.0, 0.0, 0.0, 0.0, 0.0, 0.0, 0.0, 0.0, 0.0, 0.0, 0.0, 0.0, 0.0, 0.0, 0.0, 0.0, 0.0, 0.0, 0.0, 0.0, 0.0, 0.0, 0.0, 0.0, 0.0, 0.0, 0.0, 0.0, 0.0, 0.0, 0.0, 0.0, 0.0, 0.0, 0.0, 0.0, 0.0, 0.0, 0.0, 0.0, 0.0, 0.0, 0.0, 0.0, 0.0, 0.0, 0.0, 0.0, 0.0, 0.0, 0.0, 0.0, 0.0, 0.0, 0.0, 0.0, 0.0, 0.0, 0.0, 0.0, 0.0, 0.0, 0.0, 0.0, 0.0, 0.0, 0.0, 0.0, 0.0, 0.0, 0.0, 0.0, 0.0, 0.0, 0.0, 0.0, 0.0, 0.0, 0.0, 0.0, 0.0, 0.0, 0.0, 0.0, 0.0, 0.0, 0.0, 0.0, 0.0, 0.0, 0.0, 0.0, 0.0, 0.0, 0.0, 0.0, 0.0, 0.0, 0.0, 0.0, 0.0, 0.0, 0.0, 0.0, 0.0, 0.0, 0.0, 0.0, 0.0, 0.0, 0.0, 0.0, 0.0, 0.0, 0.0, 0.0, 0.0, 0.0, 0.0, 0.0, 0.0, 0.0, 0.0, 0.0, 0.0, 0.0, 0.0, 0.0, 0.0, 0.0, 0.0, 0.0, 0.0, 0.0, 0.0, 0.0, 0.0, 0.0, 0.0, 0.0, 0.0, 0.0, 0.0, 0.0, 0.0, 0.0, 0.0, 0.0, 0.0, 0.0, 0.0, 0.0, 0.0, 0.0, 0.0, 0.0, 0.0, 0.0, 0.0, 0.0, 0.0, 0.0, 0.0, 0.0, 0.0, 0.0, 0.0, 0.0, 0.0, 0.0, 0.0, 0.0, 0.0, 0.0, 0.0, 0.0, 0.0, 0.0, 0.0, 0.0, 0.0, 0.0, 0.0, 0.0, 0.0, 0.0, 0.0, 0.0, 0.0, 0.0, 0.0, 0.0, 0.0, 0.0, 0.0, 0.0, 0.0, 0.0, 0.0, 0.0, 0.0, 0.0, 0.0, 0.0, 0.0, 0.0, 0.0, 0.0, 0.0, 0.0, 0.0, 0.0, 0.0, 0.0, 0.0, 0.0, 0.0, 0.0, 0.0, 0.0, 0.0, 0.0, 0.0, 0.0, 0.0, 0.0, 0.0, 0.0, 0.0, 0.0, 0.0, 0.0, 0.0, 0.0, 0.0, 0.0, 0.0, 0.0, 0.0, 0.0, 0.0, 0.0, 0.0, 0.0, 0.0, 0.0, 0.0, 0.0, 0.0, 0.0, 0.0, 0.0, 0.0, 0.0, 0.0, 0.0, 0.0, 0.0, 0.0, 0.0, 0.0, 0.0, 0.0, 0.0, 0.0, 0.0, 0.0, 0.0, 0.0, 0.0, 0.0, 0.0, 0.0, 0.0, 0.0, 0.0, 0.0, 0.0, 0.0, 0.0, 0.0, 0.0, 0.0, 0.0, 0.0, 0.0, 0.0, 0.0, 0.0, 0.0, 0.0, 0.0, 0.0, 0.0, 0.0, 0.0, 0.0, 0.0, 0.0, 0.0, 0.0, 0.0, 0.0, 0.0, 0.0, 0.0, 0.0, 0.0, 0.0, 0.0, 0.0, 0.0, 0.0, 0.0, 0.0, 0.0, 0.0, 0.0, 0.0, 0.0, 0.0, 0.0, 0.0, 0.0, 0.0, 0.0, 0.0, 0.0, 0.0, 0.0, 0.0, 0.0, 0.0, 0.0, 0.0, 0.0, 0.0, 0.0, 0.0, 0.0, 0.0, 0.0, 0.0, 0.0, 0.0, 0.0, 0.0, 0.0, 0.0, 0.0, 0.0, 0.0, 0.0, 0.0, 0.0, 0.0, 0.0, 0.0, 0.0, 0.0, 0.0, 0.0, 0.0, 0.0, 0.0, 0.0, 0.0, 0.0, 0.0, 0.0, 0.0, 0.0, 0.0, 0.0, 0.0, 0.0, 0.0, 0.0, 0.0, 0.0, 0.0, 0.0, 0.0, 0.0, 0.0, 0.0, 0.0, 0.0, 0.0, 0.0, 0.0, 0.0, 0.0, 0.0, 0.0, 0.0, 0.0, 0.0, 0.0, 0.0, 0.0, 0.0, 0.0, 0.0, 0.0, 0.0, 0.0, 0.0, 0.0, 0.0, 0.0, 0.0, 0.0, 0.0, 0.0, 0.0, 0.0, 0.0, 0.0, 0.0, 0.0, 0.0, 0.0, 0.0, 0.0, 0.0, 0.0, 0.0, 0.0, 0.0, 0.0, 0.0, 0.0, 0.0, 0.0, 0.0, 0.0, 0.0, 0.0, 0.0, 0.0, 0.0, 0.0, 0.0, 0.0, 0.0, 0.0, 0.0, 0.0, 0.0, 0.0, 0.0, 0.0, 0.0, 0.0, 0.0, 0.0, 0.0, 0.0, 0.0, 0.0, 0.0, 0.0, 0.0, 0.0, 0.0, 0.0, 0.0, 0.0, 0.0, 0.0, 0.0, 0.0, 0.0, 0.0, 0.0, 0.0, 0.0, 0.0, 0.0, 0.0, 0.0, 0.0, 0.0, 0.0, 0.0, 0.0, 0.0, 0.0, 0.0, 0.0, 0.0, 0.0, 0.0, 0.0, 0.0, 0.0, 0.0, 0.0, 0.0, 0.0, 0.0, 0.0, 0.0, 0.0, 0.0, 0.0, 0.0, 0.0, 0.0, 0.0, 0.0, 0.0, 0.0, 0.0, 0.0, 0.0, 0.0, 0.0, 0.0, 0.0, 0.0, 0.0, 0.0, 0.0, 0.0, 0.0, 0.0, 0.0, 0.0, 0.0, 0.0, 0.0, 0.0, 0.0, 0.0, 0.0, 0.0, 0.0, 0.0, 0.0, 0.0, 0.0, 0.0, 0.0, 0.0, 0.0, 0.0, 0.0, 0.0, 0.0, 0.0, 0.0, 0.0, 0.0, 0.0, 0.0, 0.0, 0.0, 0.0, 0.0, 0.0, 0.0, 0.0, 0.0, 0.0, 0.0, 0.0, 0.0, 0.0, 0.0, 0.0, 0.0, 0.0, 0.0])
me_c_rculo_002.materials.append(mat_material_006)
me_c_rculo_002.materials.append(mat_material_009)
me_c_rculo_002.update()
me_c_rculo_001 = bpy.data.meshes.new('Círculo.001')
me_c_rculo_001.from_pydata([(-0.3041, 1.529, -3.221e-08), (2.151e-09, 1.559, -2.212e-08), (-0.5964, 1.44, -4.535e-08), (-0.8659, 1.296, -5.151e-08), (-1.102, 1.102, -5.192e-08), (-1.296, 0.8659, -5.151e-08), (-1.44, 0.5964, -4.535e-08), (-1.529, 0.3041, -3.221e-08), (-1.559, -2.151e-09, -2.212e-08), (-1.529, -0.3041, -2.692e-08), (-1.44, -0.5964, -3.812e-08), (-1.296, -0.8659, -3.057e-08), (-1.102, -1.102, -1.458e-08), (-0.8659, -1.296, -3.901e-09), (-0.5964, -1.44, 1.572e-08), (-0.3041, -1.529, 2.934e-08), (2.445e-08, -1.559, 2.696e-08), (0.3041, -1.529, 1.562e-08), (0.5964, -1.44, 9.454e-09), (0.8659, -1.296, 2.711e-08), (1.102, -1.102, 4.195e-08), (1.296, -0.8659, 2.711e-08), (1.44, -0.5964, 9.454e-09), (1.529, -0.3041, 1.562e-08), (1.559, -2.445e-08, 2.696e-08), (1.529, 0.3041, 2.934e-08), (1.44, 0.5964, 1.572e-08), (1.296, 0.8659, -3.901e-09), (1.102, 1.102, -1.458e-08), (0.8659, 1.296, -3.057e-08), (0.5964, 1.44, -3.812e-08), (0.3041, 1.529, -2.692e-08), (-0.2061, 1.036, 1.044), (-4.691e-08, 1.056, 1.044), (-0.4042, 0.9759, 1.044), (-0.5868, 0.8783, 1.044), (-0.7469, 0.7469, 1.044), (-0.8783, 0.5868, 1.044), (-0.9759, 0.4042, 1.044), (-1.036, 0.2061, 1.044), (-1.056, 4.691e-08, 1.044), (-1.036, -0.2061, 1.044), (-0.9759, -0.4042, 1.044), (-0.8783, -0.5868, 1.044), (-0.7469, -0.7469, 1.044), (-0.5868, -0.8783, 1.044), (-0.4042, -0.9759, 1.044), (-0.2061, -1.036, 1.044), (-1.515e-08, -1.056, 1.044), (0.2061, -1.036, 1.044), (0.4042, -0.9759, 1.044), (0.5868, -0.8783, 1.044), (0.7469, -0.7469, 1.044), (0.8783, -0.5868, 1.044), (0.9759, -0.4042, 1.044), (1.036, -0.2061, 1.044), (1.056, 1.515e-08, 1.044), (1.036, 0.2061, 1.044), (0.9759, 0.4042, 1.044), (0.8783, 0.5868, 1.044), (0.7469, 0.7469, 1.044), (0.5868, 0.8783, 1.044), (0.4042, 0.9759, 1.044), (0.2061, 1.036, 1.044), (-0.3041, 1.529, 1.044), (-4.879e-08, 1.559, 1.044), (-0.5964, 1.44, 1.044), (-0.8659, 1.296, 1.044), (-1.102, 1.102, 1.044), (-1.296, 0.8659, 1.044), (-1.44, 0.5964, 1.044), (-1.529, 0.3041, 1.044), (-1.559, 4.879e-08, 1.044), (-1.529, -0.3041, 1.044), (-1.44, -0.5964, 1.044), (-1.296, -0.8659, 1.044), (-1.102, -1.102, 1.044), (-0.8659, -1.296, 1.044), (-0.5964, -1.44, 1.044), (-0.3041, -1.529, 1.044), (-2.267e-08, -1.559, 1.044), (0.3041, -1.529, 1.044), (0.5964, -1.44, 1.044), (0.8659, -1.296, 1.044), (1.102, -1.102, 1.044), (1.296, -0.8659, 1.044), (1.44, -0.5964, 1.044), (1.529, -0.3041, 1.044), (1.559, 2.267e-08, 1.044), (1.529, 0.3041, 1.044), (1.44, 0.5964, 1.044), (1.296, 0.8659, 1.044), (1.102, 1.102, 1.044), (0.8659, 1.296, 1.044), (0.5964, 1.44, 1.044), (0.3041, 1.529, 1.044), (-0.2061, 1.036, 1.044), (-4.691e-08, 1.056, 1.044), (-0.4042, 0.9759, 1.044), (-0.5868, 0.8783, 1.044), (-0.7469, 0.7469, 1.044), (-0.8783, 0.5868, 1.044), (-0.9759, 0.4042, 1.044), (-1.036, 0.2061, 1.044), (-1.056, 4.691e-08, 1.044), (-1.036, -0.2061, 1.044), (-0.9759, -0.4042, 1.044), (-0.8783, -0.5868, 1.044), (-0.7469, -0.7469, 1.044), (-0.5868, -0.8783, 1.044), (-0.4042, -0.9759, 1.044), (-0.2061, -1.036, 1.044), (-1.515e-08, -1.056, 1.044), (0.2061, -1.036, 1.044), (0.4042, -0.9759, 1.044), (0.5868, -0.8783, 1.044), (0.7469, -0.7469, 1.044), (0.8783, -0.5868, 1.044), (0.9759, -0.4042, 1.044), (1.036, -0.2061, 1.044), (1.056, 1.515e-08, 1.044), (1.036, 0.2061, 1.044), (0.9759, 0.4042, 1.044), (0.8783, 0.5868, 1.044), (0.7469, 0.7469, 1.044), (0.5868, 0.8783, 1.044), (0.4042, 0.9759, 1.044), (0.2061, 1.036, 1.044)], [], [(53, 54, 118, 117), (3, 4, 68, 67), (30, 31, 95, 94), (17, 18, 82, 81), (4, 5, 69, 68), (31, 1, 65, 95), (18, 19, 83, 82), (5, 6, 70, 69), (19, 20, 84, 83), (6, 7, 71, 70), (20, 21, 85, 84), (7, 8, 72, 71), (21, 22, 86, 85), (8, 9, 73, 72), (22, 23, 87, 86), (9, 10, 74, 73), (23, 24, 88, 87), (10, 11, 75, 74), (24, 25, 89, 88), (11, 12, 76, 75), (25, 26, 90, 89), (12, 13, 77, 76), (26, 27, 91, 90), (13, 14, 78, 77), (1, 0, 64, 65), (27, 28, 92, 91), (14, 15, 79, 78), (0, 2, 66, 64), (28, 29, 93, 92), (15, 16, 80, 79), (2, 3, 67, 66), (29, 30, 94, 93), (16, 17, 81, 80), (38, 39, 103, 102), (51, 52, 116, 115), (50, 51, 115, 114), (36, 37, 101, 100), (62, 63, 127, 126), (48, 49, 113, 112), (34, 35, 99, 98), (60, 61, 125, 124), (46, 47, 111, 110), (33, 32, 96, 97), (43, 42, 74, 75), (96, 98, 99, 100, 101, 102, 103, 104, 105, 106, 107, 108, 109, 110, 111, 112, 113, 114, 115, 116, 117, 118, 119, 120, 121, 122, 123, 124, 125, 126, 127, 97), (44, 43, 75, 76, 77, 78, 79, 80, 81, 82, 83, 84, 85, 86, 87, 88, 89, 90, 91, 92, 93, 94, 95, 65, 64, 66, 67, 68, 69, 70, 71, 72, 73, 74, 42, 41, 40, 39, 38, 37, 36, 35, 34, 32, 33, 63, 62, 61, 60, 59, 58, 57, 56, 55, 54, 53, 52, 51, 50, 49, 48, 47, 46, 45), (54, 55, 119, 118), (41, 42, 106, 105), (55, 56, 120, 119), (42, 43, 107, 106), (56, 57, 121, 120), (43, 44, 108, 107), (57, 58, 122, 121), (44, 45, 109, 108), (58, 59, 123, 122), (45, 46, 110, 109), (59, 60, 124, 123), (32, 34, 98, 96), (47, 48, 112, 111), (61, 62, 126, 125), (35, 36, 100, 99), (49, 50, 114, 113), (63, 33, 97, 127), (37, 38, 102, 101), (52, 53, 117, 116), (40, 41, 105, 104), (39, 40, 104, 103)])
me_c_rculo_001.polygons.foreach_set('material_index', [0, 0, 0, 0, 0, 0, 0, 0, 0, 0, 0, 0, 0, 0, 0, 0, 0, 0, 0, 0, 0, 0, 0, 0, 0, 0, 0, 0, 0, 0, 0, 0, 0, 0, 0, 0, 0, 0, 0, 0, 0, 0, 0, 0, 1, 0, 0, 0, 0, 0, 0, 0, 0, 0, 0, 0, 0, 0, 0, 0, 0, 0, 0, 0, 0, 0, 0])
_uv = me_c_rculo_001.uv_layers.new(name='MapaUV')
_uv.uv.foreach_set('vector', [0.0, 0.0, 0.0, 0.0, 0.0, 0.0, 0.0, 0.0, 0.0, 0.0, 0.0, 0.0, 0.0, 0.0, 0.0, 0.0, 0.0, 0.0, 0.0, 0.0, 0.0, 0.0, 0.0, 0.0, 0.0, 0.0, 0.0, 0.0, 0.0, 0.0, 0.0, 0.0, 0.0, 0.0, 0.0, 0.0, 0.0, 0.0, 0.0, 0.0, 0.0, 0.0, 0.0, 0.0, 0.0, 0.0, 0.0, 0.0, 0.0, 0.0, 0.0, 0.0, 0.0, 0.0, 0.0, 0.0, 0.0, 0.0, 0.0, 0.0, 0.0, 0.0, 0.0, 0.0, 0.0, 0.0, 0.0, 0.0, 0.0, 0.0, 0.0, 0.0, 0.0, 0.0, 0.0, 0.0, 0.0, 0.0, 0.0, 0.0, 0.0, 0.0, 0.0, 0.0, 0.0, 0.0, 0.0, 0.0, 0.0, 0.0, 0.0, 0.0, 0.0, 0.0, 0.0, 0.0, 0.0, 0.0, 0.0, 0.0, 0.0, 0.0, 0.0, 0.0, 0.0, 0.0, 0.0, 0.0, 0.0, 0.0, 0.0, 0.0, 0.0, 0.0, 0.0, 0.0, 0.0, 0.0, 0.0, 0.0, 0.0, 0.0, 0.0, 0.0, 0.0, 0.0, 0.0, 0.0, 0.0, 0.0, 0.0, 0.0, 0.0, 0.0, 0.0, 0.0, 0.0, 0.0, 0.0, 0.0, 0.0, 0.0, 0.0, 0.0, 0.0, 0.0, 0.0, 0.0, 0.0, 0.0, 0.0, 0.0, 0.0, 0.0, 0.0, 0.0, 0.0, 0.0, 0.0, 0.0, 0.0, 0.0, 0.0, 0.0, 0.0, 0.0, 0.0, 0.0, 0.0, 0.0, 0.0, 0.0, 0.0, 0.0, 0.0, 0.0, 0.0, 0.0, 0.0, 0.0, 0.0, 0.0, 0.0, 0.0, 0.0, 0.0, 0.0, 0.0, 0.0, 0.0, 0.0, 0.0, 0.0, 0.0, 0.0, 0.0, 0.0, 0.0, 0.0, 0.0, 0.0, 0.0, 0.0, 0.0, 0.0, 0.0, 0.0, 0.0, 0.0, 0.0, 0.0, 0.0, 0.0, 0.0, 0.0, 0.0, 0.0, 0.0, 0.0, 0.0, 0.0, 0.0, 0.0, 0.0, 0.0, 0.0, 0.0, 0.0, 0.0, 0.0, 0.0, 0.0, 0.0, 0.0, 0.0, 0.0, 0.0, 0.0, 0.0, 0.0, 0.0, 0.0, 0.0, 0.0, 0.0, 0.0, 0.0, 0.0, 0.0, 0.0, 0.0, 0.0, 0.0, 0.0, 0.0, 0.0, 0.0, 0.0, 0.0, 0.0, 0.0, 0.0, 0.0, 0.0, 0.0, 0.0, 0.0, 0.0, 0.0, 0.0, 0.0, 0.0, 0.0, 0.0, 0.0, 0.0, 0.0, 0.0, 0.0, 0.0, 0.0, 0.0, 0.0, 0.0, 0.0, 0.0, 0.0, 0.0, 0.0, 0.0, 0.0, 0.0, 0.0, 0.0, 0.0, 0.0, 0.0, 0.0, 0.0, 0.0, 0.0, 0.0, 0.0, 0.0, 0.0, 0.0, 0.0, 0.0, 0.0, 0.0, 0.0, 0.0, 0.0, 0.0, 0.0, 0.0, 0.0, 0.0, 0.0, 0.0, 0.0, 0.0, 0.0, 0.0, 0.0, 0.0, 0.0, 0.0, 0.0, 0.0, 0.0, 0.0, 0.0, 0.0, 0.0, 0.0, 0.0, 0.0, 0.0, 0.0, 0.0, 0.0, 0.0, 0.0, 0.0, 0.0, 0.0, 0.0, 0.0, 0.0, 0.0, 0.0, 0.0, 0.0, 0.0, 0.0, 0.0, 0.0, 0.0, 0.0, 0.0, 0.0, 0.0, 0.0, 0.0, 0.0, 0.0, 0.0, 0.0, 0.0, 0.0, 0.0, 0.0, 0.0, 0.0, 0.0, 0.0, 0.0, 0.0, 0.0, 0.0, 0.0, 0.0, 0.0, 0.0, 0.0, 0.0, 0.0, 0.0, 0.0, 0.0, 0.0, 0.0, 0.0, 0.0, 0.0, 0.0, 0.0, 0.0, 0.0, 0.0, 0.0, 0.0, 0.0, 0.0, 0.0, 0.0, 0.0, 0.0, 0.0, 0.0, 0.0, 0.0, 0.0, 0.0, 0.0, 0.0, 0.0, 0.0, 0.0, 0.0, 0.0, 0.0, 0.0, 0.0, 0.0, 0.0, 0.0, 0.0, 0.0, 0.0, 0.0, 0.0, 0.0, 0.0, 0.0, 0.0, 0.0, 0.0, 0.0, 0.0, 0.0, 0.0, 0.0, 0.0, 0.0, 0.0, 0.0, 0.0, 0.0, 0.0, 0.0, 0.0, 0.0, 0.0, 0.0, 0.0, 0.0, 0.0, 0.0, 0.0, 0.0, 0.0, 0.0, 0.0, 0.0, 0.0, 0.0, 0.0, 0.0, 0.0, 0.0, 0.0, 0.0, 0.0, 0.0, 0.0, 0.0, 0.0, 0.0, 0.0, 0.0, 0.0, 0.0, 0.0, 0.0, 0.0, 0.0, 0.0, 0.0, 0.0, 0.0, 0.0, 0.0, 0.0, 0.0, 0.0, 0.0, 0.0, 0.0, 0.0, 0.0, 0.0, 0.0, 0.0, 0.0, 0.0, 0.0, 0.0, 0.0, 0.0, 0.0, 0.0, 0.0, 0.0, 0.0, 0.0, 0.0, 0.0, 0.0, 0.0, 0.0, 0.0, 0.0, 0.0, 0.0, 0.0, 0.0, 0.0, 0.0, 0.0, 0.0, 0.0, 0.0, 0.0, 0.0, 0.0, 0.0, 0.0, 0.0, 0.0, 0.0, 0.0, 0.0, 0.0, 0.0, 0.0, 0.0, 0.0, 0.0, 0.0, 0.0, 0.0, 0.0, 0.0, 0.0, 0.0, 0.0, 0.0, 0.0, 0.0, 0.0, 0.0, 0.0, 0.0, 0.0, 0.0, 0.0, 0.0, 0.0, 0.0, 0.0, 0.0, 0.0, 0.0, 0.0, 0.0, 0.0, 0.0, 0.0, 0.0, 0.0, 0.0, 0.0, 0.0, 0.0, 0.0, 0.0, 0.0, 0.0, 0.0, 0.0, 0.0, 0.0, 0.0, 0.0, 0.0, 0.0, 0.0, 0.0, 0.0, 0.0, 0.0, 0.0, 0.0, 0.0, 0.0, 0.0, 0.0, 0.0, 0.0, 0.0, 0.0, 0.0, 0.0, 0.0, 0.0, 0.0, 0.0, 0.0, 0.0, 0.0, 0.0, 0.0, 0.0, 0.0, 0.0, 0.0, 0.0, 0.0, 0.0, 0.0, 0.0, 0.0, 0.0, 0.0, 0.0, 0.0, 0.0, 0.0, 0.0, 0.0, 0.0, 0.0, 0.0, 0.0, 0.0, 0.0, 0.0, 0.0, 0.0, 0.0, 0.0, 0.0, 0.0, 0.0, 0.0, 0.0, 0.0, 0.0, 0.0, 0.0, 0.0, 0.0, 0.0, 0.0, 0.0, 0.0, 0.0, 0.0, 0.0, 0.0, 0.0, 0.0, 0.0, 0.0, 0.0, 0.0, 0.0, 0.0, 0.0, 0.0, 0.0, 0.0, 0.0, 0.0, 0.0, 0.0, 0.0, 0.0, 0.0, 0.0, 0.0, 0.0, 0.0, 0.0, 0.0, 0.0, 0.0, 0.0, 0.0, 0.0, 0.0, 0.0, 0.0, 0.0, 0.0, 0.0, 0.0, 0.0, 0.0, 0.0])
me_c_rculo_001.materials.append(mat_material_001)
me_c_rculo_001.materials.append(mat_material_002)
me_c_rculo_001.update()

# ---- objects
ob_cube = bpy.data.objects.new('Cube', me_cube_002)
ob_c_rculo_002 = bpy.data.objects.new('Círculo.002', me_c_rculo_002)
ob_c_rculo_001 = bpy.data.objects.new('Círculo.001', me_c_rculo_001)

# ---- transforms, parenting, visibility, modifiers, constraints
ob_cube.location = (0.0, 2.478, 0.5909)
ob_cube.scale = (0.3171, 0.3171, 0.3171)
_m = ob_cube.modifiers.new('Mirror', 'MIRROR')
_m.use_clip = True
ob_c_rculo_002.location = (0.3801, 1.055, 0.3596)
ob_c_rculo_002.rotation_euler = (1.571, -0.0, 1.571)
ob_c_rculo_002.scale = (0.2175, 0.2226, 0.4836)
_m = ob_c_rculo_002.modifiers.new('Simetrizar', 'MIRROR')
_m.bisect_threshold = 0.0
_m.mirror_object = ob_cube
ob_c_rculo_001.location = (0.3801, 3.631, 0.3596)
ob_c_rculo_001.rotation_euler = (1.571, -0.0, 1.571)
ob_c_rculo_001.scale = (0.2175, 0.2226, 0.4836)
_m = ob_c_rculo_001.modifiers.new('Simetrizar', 'MIRROR')
_m.mirror_object = ob_cube

# ---- collection membership
col_collection.objects.link(ob_cube)
col_collection.objects.link(ob_c_rculo_002)
col_collection.objects.link(ob_c_rculo_001)

# ---- scene / render settings (as saved in the file)
scene.frame_start = 1; scene.frame_end = 250; scene.frame_set(1)
scene.render.engine = 'BLENDER_EEVEE_NEXT'
scene.cycles.sampling_pattern = 'TABULATED_SOBOL'
scene.cycles.use_light_tree = False
scene.view_settings.view_transform = 'Standard'
bpy.context.view_layer.update()

# ---- added for rendering (the .blend has no active camera and no usable light): camera, sun
cam_auto = bpy.data.cameras.new('AutoCamera')
cam_auto.lens = 50.0
cam_auto.sensor_width = 36.0
cam_auto.clip_end = 1000.0
ob_auto_camera = bpy.data.objects.new('AutoCamera', cam_auto)
scene.collection.objects.link(ob_auto_camera)
ob_auto_camera.location = (4.76201, -3.38513, 4.52513)
ob_auto_camera.rotation_euler = (1.09748, -7.21219e-08, 0.694738)
scene.camera = ob_auto_camera
light_auto_sun = bpy.data.lights.new('AutoSun', 'SUN')
light_auto_sun.energy = 3.0
light_auto_sun.angle = 0.0523599
ob_auto_sun = bpy.data.objects.new('AutoSun', light_auto_sun)
scene.collection.objects.link(ob_auto_sun)
ob_auto_sun.rotation_euler = (0.872665, 0.174533, 0.523599)
bpy.context.view_layer.update()
